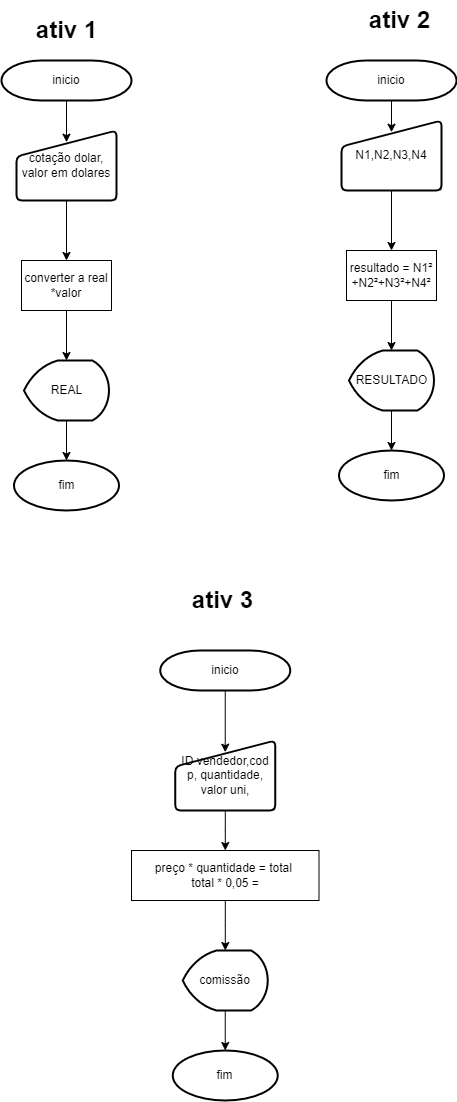

The diagram above was exported from draw.io. Its source (the exported page's mxGraphModel, read from the mxfile embedded in the PNG):
<mxGraphModel dx="1434" dy="788" grid="1" gridSize="10" guides="1" tooltips="1" connect="1" arrows="1" fold="1" page="1" pageScale="1" pageWidth="827" pageHeight="1169" math="0" shadow="0">
  <root>
    <mxCell id="WIyWlLk6GJQsqaUBKTNV-0" />
    <mxCell id="WIyWlLk6GJQsqaUBKTNV-1" parent="WIyWlLk6GJQsqaUBKTNV-0" />
    <mxCell id="IZGJIptTJn73Rvjr9d1I-2" style="edgeStyle=orthogonalEdgeStyle;rounded=0;orthogonalLoop=1;jettySize=auto;html=1;entryX=0.5;entryY=0.167;entryDx=0;entryDy=0;entryPerimeter=0;" edge="1" parent="WIyWlLk6GJQsqaUBKTNV-1" source="IZGJIptTJn73Rvjr9d1I-0" target="IZGJIptTJn73Rvjr9d1I-3">
      <mxGeometry relative="1" as="geometry">
        <mxPoint x="200" y="180" as="targetPoint" />
      </mxGeometry>
    </mxCell>
    <mxCell id="IZGJIptTJn73Rvjr9d1I-0" value="inicio" style="strokeWidth=2;html=1;shape=mxgraph.flowchart.terminator;whiteSpace=wrap;" vertex="1" parent="WIyWlLk6GJQsqaUBKTNV-1">
      <mxGeometry x="135" y="90" width="130" height="40" as="geometry" />
    </mxCell>
    <mxCell id="IZGJIptTJn73Rvjr9d1I-4" style="edgeStyle=orthogonalEdgeStyle;rounded=0;orthogonalLoop=1;jettySize=auto;html=1;" edge="1" parent="WIyWlLk6GJQsqaUBKTNV-1" source="IZGJIptTJn73Rvjr9d1I-3" target="IZGJIptTJn73Rvjr9d1I-5">
      <mxGeometry relative="1" as="geometry">
        <mxPoint x="200" y="290" as="targetPoint" />
      </mxGeometry>
    </mxCell>
    <mxCell id="IZGJIptTJn73Rvjr9d1I-3" value="cotação dolar, valor em dolares" style="html=1;strokeWidth=2;shape=manualInput;whiteSpace=wrap;rounded=1;size=26;arcSize=11;" vertex="1" parent="WIyWlLk6GJQsqaUBKTNV-1">
      <mxGeometry x="150" y="160" width="100" height="70" as="geometry" />
    </mxCell>
    <mxCell id="IZGJIptTJn73Rvjr9d1I-6" style="edgeStyle=orthogonalEdgeStyle;rounded=0;orthogonalLoop=1;jettySize=auto;html=1;" edge="1" parent="WIyWlLk6GJQsqaUBKTNV-1" source="IZGJIptTJn73Rvjr9d1I-5" target="IZGJIptTJn73Rvjr9d1I-7">
      <mxGeometry relative="1" as="geometry">
        <mxPoint x="200" y="410" as="targetPoint" />
      </mxGeometry>
    </mxCell>
    <mxCell id="IZGJIptTJn73Rvjr9d1I-5" value="converter a real *valor" style="rounded=0;whiteSpace=wrap;html=1;" vertex="1" parent="WIyWlLk6GJQsqaUBKTNV-1">
      <mxGeometry x="155" y="290" width="90" height="50" as="geometry" />
    </mxCell>
    <mxCell id="IZGJIptTJn73Rvjr9d1I-8" style="edgeStyle=orthogonalEdgeStyle;rounded=0;orthogonalLoop=1;jettySize=auto;html=1;" edge="1" parent="WIyWlLk6GJQsqaUBKTNV-1" source="IZGJIptTJn73Rvjr9d1I-7" target="IZGJIptTJn73Rvjr9d1I-9">
      <mxGeometry relative="1" as="geometry">
        <mxPoint x="200" y="510" as="targetPoint" />
      </mxGeometry>
    </mxCell>
    <mxCell id="IZGJIptTJn73Rvjr9d1I-7" value="REAL" style="strokeWidth=2;html=1;shape=mxgraph.flowchart.display;whiteSpace=wrap;" vertex="1" parent="WIyWlLk6GJQsqaUBKTNV-1">
      <mxGeometry x="157.5" y="390" width="85" height="60" as="geometry" />
    </mxCell>
    <mxCell id="IZGJIptTJn73Rvjr9d1I-9" value="fim" style="strokeWidth=2;html=1;shape=mxgraph.flowchart.start_1;whiteSpace=wrap;" vertex="1" parent="WIyWlLk6GJQsqaUBKTNV-1">
      <mxGeometry x="147.5" y="490" width="105" height="50" as="geometry" />
    </mxCell>
    <mxCell id="IZGJIptTJn73Rvjr9d1I-10" style="edgeStyle=orthogonalEdgeStyle;rounded=0;orthogonalLoop=1;jettySize=auto;html=1;entryX=0.5;entryY=0.167;entryDx=0;entryDy=0;entryPerimeter=0;" edge="1" parent="WIyWlLk6GJQsqaUBKTNV-1" source="IZGJIptTJn73Rvjr9d1I-11" target="IZGJIptTJn73Rvjr9d1I-13">
      <mxGeometry relative="1" as="geometry">
        <mxPoint x="525" y="170" as="targetPoint" />
      </mxGeometry>
    </mxCell>
    <mxCell id="IZGJIptTJn73Rvjr9d1I-11" value="inicio" style="strokeWidth=2;html=1;shape=mxgraph.flowchart.terminator;whiteSpace=wrap;" vertex="1" parent="WIyWlLk6GJQsqaUBKTNV-1">
      <mxGeometry x="460" y="90" width="130" height="40" as="geometry" />
    </mxCell>
    <mxCell id="IZGJIptTJn73Rvjr9d1I-12" style="edgeStyle=orthogonalEdgeStyle;rounded=0;orthogonalLoop=1;jettySize=auto;html=1;" edge="1" parent="WIyWlLk6GJQsqaUBKTNV-1" source="IZGJIptTJn73Rvjr9d1I-13" target="IZGJIptTJn73Rvjr9d1I-15">
      <mxGeometry relative="1" as="geometry">
        <mxPoint x="525" y="280" as="targetPoint" />
      </mxGeometry>
    </mxCell>
    <mxCell id="IZGJIptTJn73Rvjr9d1I-13" value="N1,N2,N3,N4" style="html=1;strokeWidth=2;shape=manualInput;whiteSpace=wrap;rounded=1;size=26;arcSize=11;" vertex="1" parent="WIyWlLk6GJQsqaUBKTNV-1">
      <mxGeometry x="475" y="150" width="100" height="70" as="geometry" />
    </mxCell>
    <mxCell id="IZGJIptTJn73Rvjr9d1I-14" style="edgeStyle=orthogonalEdgeStyle;rounded=0;orthogonalLoop=1;jettySize=auto;html=1;" edge="1" parent="WIyWlLk6GJQsqaUBKTNV-1" source="IZGJIptTJn73Rvjr9d1I-15" target="IZGJIptTJn73Rvjr9d1I-17">
      <mxGeometry relative="1" as="geometry">
        <mxPoint x="525" y="400" as="targetPoint" />
      </mxGeometry>
    </mxCell>
    <mxCell id="IZGJIptTJn73Rvjr9d1I-15" value="resultado = N1² +N2²+N3²+N4²" style="rounded=0;whiteSpace=wrap;html=1;" vertex="1" parent="WIyWlLk6GJQsqaUBKTNV-1">
      <mxGeometry x="480" y="280" width="90" height="50" as="geometry" />
    </mxCell>
    <mxCell id="IZGJIptTJn73Rvjr9d1I-16" style="edgeStyle=orthogonalEdgeStyle;rounded=0;orthogonalLoop=1;jettySize=auto;html=1;" edge="1" parent="WIyWlLk6GJQsqaUBKTNV-1" source="IZGJIptTJn73Rvjr9d1I-17" target="IZGJIptTJn73Rvjr9d1I-18">
      <mxGeometry relative="1" as="geometry">
        <mxPoint x="525" y="500" as="targetPoint" />
      </mxGeometry>
    </mxCell>
    <mxCell id="IZGJIptTJn73Rvjr9d1I-17" value="RESULTADO" style="strokeWidth=2;html=1;shape=mxgraph.flowchart.display;whiteSpace=wrap;" vertex="1" parent="WIyWlLk6GJQsqaUBKTNV-1">
      <mxGeometry x="482.5" y="380" width="85" height="60" as="geometry" />
    </mxCell>
    <mxCell id="IZGJIptTJn73Rvjr9d1I-18" value="fim" style="strokeWidth=2;html=1;shape=mxgraph.flowchart.start_1;whiteSpace=wrap;" vertex="1" parent="WIyWlLk6GJQsqaUBKTNV-1">
      <mxGeometry x="472.5" y="480" width="105" height="50" as="geometry" />
    </mxCell>
    <mxCell id="IZGJIptTJn73Rvjr9d1I-19" style="edgeStyle=orthogonalEdgeStyle;rounded=0;orthogonalLoop=1;jettySize=auto;html=1;entryX=0.5;entryY=0.167;entryDx=0;entryDy=0;entryPerimeter=0;" edge="1" parent="WIyWlLk6GJQsqaUBKTNV-1" source="IZGJIptTJn73Rvjr9d1I-20" target="IZGJIptTJn73Rvjr9d1I-22">
      <mxGeometry relative="1" as="geometry">
        <mxPoint x="358.75" y="770" as="targetPoint" />
      </mxGeometry>
    </mxCell>
    <mxCell id="IZGJIptTJn73Rvjr9d1I-20" value="inicio" style="strokeWidth=2;html=1;shape=mxgraph.flowchart.terminator;whiteSpace=wrap;" vertex="1" parent="WIyWlLk6GJQsqaUBKTNV-1">
      <mxGeometry x="293.75" y="680" width="130" height="40" as="geometry" />
    </mxCell>
    <mxCell id="IZGJIptTJn73Rvjr9d1I-21" style="edgeStyle=orthogonalEdgeStyle;rounded=0;orthogonalLoop=1;jettySize=auto;html=1;" edge="1" parent="WIyWlLk6GJQsqaUBKTNV-1" source="IZGJIptTJn73Rvjr9d1I-22" target="IZGJIptTJn73Rvjr9d1I-24">
      <mxGeometry relative="1" as="geometry">
        <mxPoint x="358.75" y="880" as="targetPoint" />
      </mxGeometry>
    </mxCell>
    <mxCell id="IZGJIptTJn73Rvjr9d1I-22" value="ID vendedor,cod p, quantidade, valor uni," style="html=1;strokeWidth=2;shape=manualInput;whiteSpace=wrap;rounded=1;size=26;arcSize=11;" vertex="1" parent="WIyWlLk6GJQsqaUBKTNV-1">
      <mxGeometry x="308.75" y="770" width="100" height="70" as="geometry" />
    </mxCell>
    <mxCell id="IZGJIptTJn73Rvjr9d1I-23" style="edgeStyle=orthogonalEdgeStyle;rounded=0;orthogonalLoop=1;jettySize=auto;html=1;" edge="1" parent="WIyWlLk6GJQsqaUBKTNV-1" source="IZGJIptTJn73Rvjr9d1I-24" target="IZGJIptTJn73Rvjr9d1I-26">
      <mxGeometry relative="1" as="geometry">
        <mxPoint x="358.75" y="1000" as="targetPoint" />
      </mxGeometry>
    </mxCell>
    <mxCell id="IZGJIptTJn73Rvjr9d1I-24" value="preço * quantidade = total&amp;nbsp;&lt;br&gt;total * 0,05 =" style="rounded=0;whiteSpace=wrap;html=1;" vertex="1" parent="WIyWlLk6GJQsqaUBKTNV-1">
      <mxGeometry x="265" y="880" width="187.5" height="50" as="geometry" />
    </mxCell>
    <mxCell id="IZGJIptTJn73Rvjr9d1I-25" style="edgeStyle=orthogonalEdgeStyle;rounded=0;orthogonalLoop=1;jettySize=auto;html=1;" edge="1" parent="WIyWlLk6GJQsqaUBKTNV-1" source="IZGJIptTJn73Rvjr9d1I-26" target="IZGJIptTJn73Rvjr9d1I-27">
      <mxGeometry relative="1" as="geometry">
        <mxPoint x="358.75" y="1100" as="targetPoint" />
      </mxGeometry>
    </mxCell>
    <mxCell id="IZGJIptTJn73Rvjr9d1I-26" value="comissão" style="strokeWidth=2;html=1;shape=mxgraph.flowchart.display;whiteSpace=wrap;" vertex="1" parent="WIyWlLk6GJQsqaUBKTNV-1">
      <mxGeometry x="316.25" y="980" width="85" height="60" as="geometry" />
    </mxCell>
    <mxCell id="IZGJIptTJn73Rvjr9d1I-27" value="fim" style="strokeWidth=2;html=1;shape=mxgraph.flowchart.start_1;whiteSpace=wrap;" vertex="1" parent="WIyWlLk6GJQsqaUBKTNV-1">
      <mxGeometry x="306.25" y="1080" width="105" height="50" as="geometry" />
    </mxCell>
    <mxCell id="IZGJIptTJn73Rvjr9d1I-28" value="ativ 1" style="text;strokeColor=none;fillColor=none;html=1;fontSize=24;fontStyle=1;verticalAlign=middle;align=center;" vertex="1" parent="WIyWlLk6GJQsqaUBKTNV-1">
      <mxGeometry x="150" y="40" width="100" height="40" as="geometry" />
    </mxCell>
    <mxCell id="IZGJIptTJn73Rvjr9d1I-29" value="ativ 2" style="text;strokeColor=none;fillColor=none;html=1;fontSize=24;fontStyle=1;verticalAlign=middle;align=center;" vertex="1" parent="WIyWlLk6GJQsqaUBKTNV-1">
      <mxGeometry x="482.5" y="30" width="100" height="40" as="geometry" />
    </mxCell>
    <mxCell id="IZGJIptTJn73Rvjr9d1I-30" value="ativ 3" style="text;strokeColor=none;fillColor=none;html=1;fontSize=24;fontStyle=1;verticalAlign=middle;align=center;" vertex="1" parent="WIyWlLk6GJQsqaUBKTNV-1">
      <mxGeometry x="306.25" y="610" width="100" height="40" as="geometry" />
    </mxCell>
  </root>
</mxGraphModel>